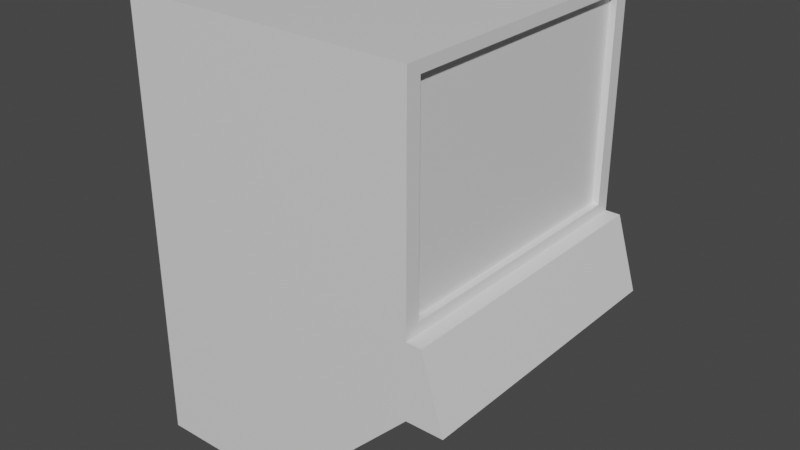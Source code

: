 # Source: Terminal_Mesh2.blend  (saved by Blender 2.82.7; exported with 4.5.12 LTS)
import bpy
from mathutils import Matrix  # noqa: F401  (used for matrix-valued properties, if any)

bpy.ops.wm.read_factory_settings(use_empty=True)
scene = bpy.context.scene
scene.name = 'Scene'

# ---- collections
col_collection = bpy.data.collections.new('Collection'); scene.collection.children.link(col_collection)

# ---- materials (node trees are filled in below, after node groups)
mat_material = bpy.data.materials.new('Material')
mat_material.alpha_threshold = 0.0
mat_material.use_transparent_shadow = False
mat_material.line_color = (0.0, 0.0, 0.0, 1.0)

# ---- material node trees
mat_material.use_nodes = True; mat_material.node_tree.nodes.clear()
_N = mat_material.node_tree.nodes; _L = mat_material.node_tree.links
n0 = _N.new('ShaderNodeOutputMaterial'); n0.name = 'Material Output'; n0.location = (300, 300)
n1 = _N.new('ShaderNodeBsdfPrincipled'); n1.name = 'Principled BSDF'; n1.location = (10, 300)
n1.distribution = 'GGX'
n1.subsurface_method = 'BURLEY'
n1.inputs[2].default_value = 0.4
n1.inputs[3].default_value = 1.45
n1.inputs[27].default_value = (0.0, 0.0, 0.0, 1.0)
n1.inputs[28].default_value = 1.0
_L.new(n1.outputs[0], n0.inputs[0])
n0.is_active_output = True

# ---- world
world_world = bpy.data.worlds.new('World'); scene.world = world_world
world_world.use_nodes = True; world_world.node_tree.nodes.clear()
_N = world_world.node_tree.nodes; _L = world_world.node_tree.links
n0 = _N.new('ShaderNodeOutputWorld'); n0.name = 'World Output'; n0.location = (300, 300)
n1 = _N.new('ShaderNodeBackground'); n1.name = 'Background'; n1.location = (10, 300)
n1.inputs[0].default_value = (0.05088, 0.05088, 0.05088, 1.0)
_L.new(n1.outputs[0], n0.inputs[0])
n0.is_active_output = True
world_world.color = (0.05088, 0.05088, 0.05088)
world_world.use_sun_shadow = False
world_world.sun_shadow_jitter_overblur = 0.0

# ---- meshes
me_cube = bpy.data.meshes.new('Cube')
me_cube.from_pydata([(1.769, -0.005423, 0.2464), (1.731, -0.005423, 0.3741), (1.45, -0.005423, -0.009038), (1.45, 0.5054, -0.009038), (1.194, -0.005423, -0.009038), (1.194, 0.5054, -0.009038), (1.693, 0.02012, 0.3933), (1.693, 0.4799, 0.3933), (1.693, 0.02012, 0.7381), (1.693, 0.4799, 0.7381), (1.705, 0.02012, 0.3933), (1.705, 0.4799, 0.3933), (1.705, 0.02012, 0.7381), (1.705, 0.4799, 0.7381), (1.769, 0.5054, 0.2464), (1.731, 0.5054, 0.3741), (1.705, -0.005423, 0.3741), (1.705, 0.5054, 0.3741), (1.194, -0.005423, 0.7572), (1.194, 0.5054, 0.7572), (1.705, -0.005423, 0.2464), (1.705, -0.005423, 0.7572), (1.705, 0.5054, 0.2464), (1.705, 0.5054, 0.7572)], [], [(20, 22, 14, 0), (22, 20, 2, 3), (5, 3, 2, 4), (22, 17, 15, 14), (9, 8, 6, 7), (11, 13, 9, 7), (10, 11, 7, 6), (13, 12, 8, 9), (23, 21, 12, 13), (16, 17, 11, 10), (17, 23, 13, 11), (12, 10, 6, 8), (15, 1, 0, 14), (17, 16, 1, 15), (16, 20, 0, 1), (22, 3, 5, 19, 23, 17), (18, 19, 5, 4), (21, 16, 10, 12), (18, 4, 2, 20, 16, 21), (23, 19, 18, 21)])
_uv = me_cube.uv_layers.new(name='UVMap')
_uv.uv.foreach_set('vector', [0.6094, 0.4844, 0.3125, 0.4844, 0.3125, 0.4453, 0.6094, 0.4453, 0.3125, 0.4844, 0.6094, 0.4844, 0.6094, 0.625, 0.3125, 0.625, 0.3125, 0.7656, 0.3125, 0.625, 0.6094, 0.625, 0.6094, 0.7656, 0.04688, 0.1484, 0.04688, 0.2188, 0.03125, 0.2188, 0.007812, 0.1484, 0.8203, 0.7422, 0.8203, 0.9922, 0.6172, 0.9922, 0.6172, 0.7422, 0.9375, 0.8984, 0.9375, 0.7109, 0.9453, 0.7109, 0.9453, 0.8984, 0.9531, 0.4453, 0.9531, 0.7031, 0.9453, 0.7031, 0.9453, 0.4453, 0.9375, 0.7031, 0.9375, 0.4453, 0.9453, 0.4453, 0.9453, 0.7031, 0.6953, 0.2891, 0.6953, 0.007812, 0.7109, 0.02344, 0.7109, 0.2734, 0.9141, 0.007812, 0.9141, 0.2891, 0.9062, 0.2734, 0.9062, 0.02344, 0.9141, 0.2891, 0.6953, 0.2891, 0.7109, 0.2734, 0.9062, 0.2734, 0.9531, 0.7109, 0.9531, 0.8984, 0.9453, 0.8984, 0.9453, 0.7109, 0.9219, 0.2891, 0.9219, 0.007812, 1.0, 0.007812, 1.0, 0.2891, 0.9219, 0.7266, 0.9219, 0.4453, 0.9375, 0.4453, 0.9375, 0.7266, 0.3906, 0.2188, 0.3906, 0.2891, 0.3516, 0.2891, 0.375, 0.2188, 0.04688, 0.1484, 0.1875, 0.007812, 0.3359, 0.007812, 0.3359, 0.4297, 0.04688, 0.4297, 0.04688, 0.2188, 0.007812, 0.4531, 0.2969, 0.4531, 0.2969, 0.875, 0.007812, 0.875, 0.6953, 0.007812, 0.9141, 0.007812, 0.9062, 0.02344, 0.7109, 0.02344, 0.6797, 0.007812, 0.6797, 0.4297, 0.5391, 0.4297, 0.3906, 0.2891, 0.3906, 0.2188, 0.3906, 0.007812, 0.9141, 0.4453, 0.9141, 0.7266, 0.625, 0.7266, 0.625, 0.4453])
me_cube.materials.append(mat_material)
me_cube.use_remesh_preserve_volume = False
me_cube.use_remesh_preserve_attributes = False
me_cube.use_mirror_vertex_groups = False
me_cube.update()

# ---- objects
ob_cube = bpy.data.objects.new('Cube', me_cube)

# ---- transforms, parenting, visibility, modifiers, constraints
ob_cube.location = (0.0, 0.0, 0.0)
ob_cube.lock_rotations_4d = False
ob_cube.empty_display_type = 'ARROWS'
ob_cube.lineart.crease_threshold = 0.0

# ---- collection membership
col_collection.objects.link(ob_cube)

# ---- scene / render settings (as saved in the file)
scene.frame_start = 1; scene.frame_end = 250; scene.frame_set(1)
scene.render.engine = 'BLENDER_EEVEE_NEXT'
scene.cycles.use_denoising = False
scene.cycles.samples = 128
scene.cycles.sampling_pattern = 'TABULATED_SOBOL'
scene.cycles.use_adaptive_sampling = False
scene.cycles.use_light_tree = False
scene.view_settings.view_transform = 'Filmic'
scene.unit_settings.scale_length = 20.0
bpy.context.view_layer.update()

# ---- added for rendering (the .blend has no active camera and no usable light): camera, sun
cam_auto = bpy.data.cameras.new('AutoCamera')
cam_auto.lens = 50.0
cam_auto.sensor_width = 36.0
cam_auto.clip_end = 1000.0
ob_auto_camera = bpy.data.objects.new('AutoCamera', cam_auto)
scene.collection.objects.link(ob_auto_camera)
ob_auto_camera.location = (2.48615, -0.955249, 1.1776)
ob_auto_camera.rotation_euler = (1.09748, -7.21219e-08, 0.694738)
scene.camera = ob_auto_camera
light_auto_sun = bpy.data.lights.new('AutoSun', 'SUN')
light_auto_sun.energy = 3.0
light_auto_sun.angle = 0.0523599
ob_auto_sun = bpy.data.objects.new('AutoSun', light_auto_sun)
scene.collection.objects.link(ob_auto_sun)
ob_auto_sun.rotation_euler = (0.872665, 0.174533, 0.523599)
bpy.context.view_layer.update()

